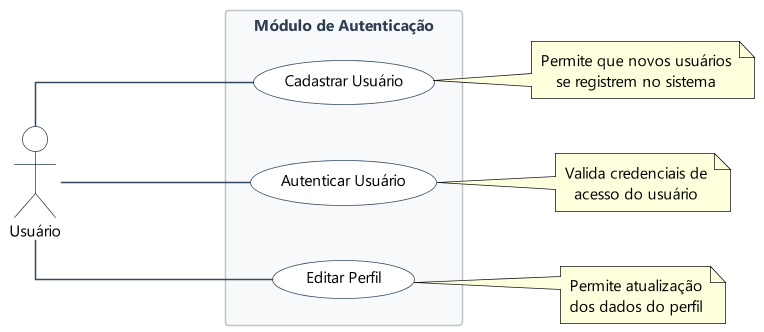

The diagram above was rendered by PlantUML. Its source (embedded in the PNG):
@startuml auth_module

left to right direction

skinparam {
    usecaseFontSize 12
    usecaseFontName "Segoe UI"
    usecaseBackgroundColor #FFFFFF
    usecaseBorderColor #34495E
    actorBackgroundColor #FFFFFF
    actorBorderColor #2C3E50
    actorFontName "Segoe UI"
    actorFontSize 12
    arrowColor #34495E
    rectangleBackgroundColor #F8F9FA
    rectangleBorderColor #BDC3C7
    rectangleFontColor #2C3E50
    rectangleFontName "Segoe UI"
    rectangleFontSize 13
    defaultTextAlignment center
    wrapWidth 200
    dpi 150
    shadowing false
    linetype ortho
    defaultFontName "Segoe UI"
    defaultFontSize 10
}

actor "Usuário" as User #FFFFFF

rectangle "Módulo de Autenticação" #F8F9FA {
    (Cadastrar Usuário) as UC01
    (Autenticar Usuário) as UC02
    (Editar Perfil) as UC16
}

User --- UC01
User --- UC02
User --- UC16

note right of UC01 : Permite que novos usuários\nse registrem no sistema
note right of UC02 : Valida credenciais de\nacesso do usuário
note right of UC16 : Permite atualização\ndos dados do perfil

@enduml